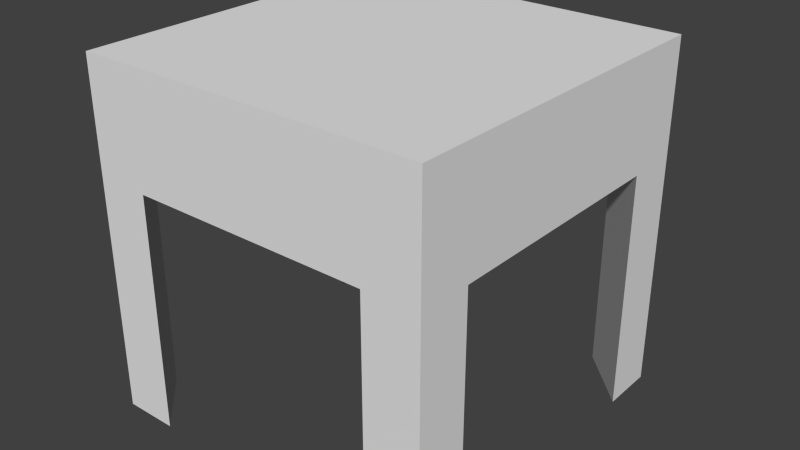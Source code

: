 # Source: Night_Stand.blend  (saved by Blender 2.76.0; exported with 4.5.12 LTS)
import bpy
from mathutils import Matrix  # noqa: F401  (used for matrix-valued properties, if any)

bpy.ops.wm.read_factory_settings(use_empty=True)
scene = bpy.context.scene
scene.name = 'Scene'

# ---- collections
col_collection_1 = bpy.data.collections.new('Collection 1'); scene.collection.children.link(col_collection_1)

# ---- materials (node trees are filled in below, after node groups)
mat_material = bpy.data.materials.new('Material')
mat_material.alpha_threshold = 0.0
mat_material.use_transparent_shadow = False
mat_material.roughness = 0.5
mat_material.line_color = (0.0, 0.0, 0.0, 1.0)

# ---- material node trees

# ---- world
world_world = bpy.data.worlds.new('World'); scene.world = world_world
world_world.color = (0.05088, 0.05088, 0.05088)
world_world.use_sun_shadow = False
world_world.sun_shadow_jitter_overblur = 0.0
world_world.cycles.sampling_method = 'MANUAL'
world_world.cycles.sample_map_resolution = 256

# ---- meshes
me_cube_002 = bpy.data.meshes.new('Cube.002')
me_cube_002.from_pydata([(-0.07806, 0.332, 0.3574), (-0.07806, 0.332, 0.3405), (0.07806, 0.332, 0.3574), (0.07806, 0.332, 0.3405), (-0.07806, 0.3791, 0.3574), (-0.07806, 0.3791, 0.3405), (0.07806, 0.3791, 0.3574), (0.07806, 0.3791, 0.3405), (-0.07806, 0.332, 0.3574), (-0.07806, 0.332, 0.3405), (-0.07806, 0.3791, 0.3574), (-0.07806, 0.3791, 0.3405), (-0.07806, 0.332, 0.3574), (0.07806, 0.332, 0.3574), (0.07806, 0.332, 0.3405), (-0.07806, 0.332, 0.3405), (-0.07806, 0.3791, 0.3574), (0.07806, 0.3791, 0.3574), (0.07806, 0.3791, 0.3405), (-0.07806, 0.3791, 0.3405), (-0.0681, 0.3394, 0.3547), (0.0681, 0.3394, 0.3547), (0.0681, 0.3394, 0.3431), (-0.0681, 0.3394, 0.3431), (-0.0681, 0.3717, 0.3547), (0.0681, 0.3717, 0.3547), (0.0681, 0.3717, 0.3431), (-0.0681, 0.3717, 0.3431)], [], [(4, 6, 7, 5), (2, 3, 7, 6), (1, 0, 4, 5), (1, 5, 11, 9), (4, 0, 8, 10), (15, 19, 27, 23), (13, 17, 25, 21), (10, 8, 12, 16), (9, 11, 19, 15), (26, 22, 21, 25), (20, 21, 22, 23), (17, 16, 24, 25), (12, 13, 21, 20), (16, 12, 20, 24), (18, 14, 22, 26), (19, 18, 26, 27), (14, 15, 23, 22), (23, 27, 24, 20), (24, 27, 26, 25)])
_uv = me_cube_002.uv_layers.new(name='UVMap')
_uv.uv.foreach_set('vector', [0.7134, 0.5614, 0.7134, 0.4169, 0.7463, 0.4169, 0.7463, 0.5614, 0.387, 0.8338, 0.387, 0.8816, 0.3567, 0.8816, 0.3567, 0.8338, 0.387, 0.8816, 0.387, 0.8338, 0.4173, 0.8338, 0.4173, 0.8816, 0.0, 0.0, 0.0, 0.0, 0.0, 0.0, 0.0, 0.0, 0.0, 0.0, 0.0, 0.0, 0.0, 0.0, 0.0, 0.0, 0.4476, 0.8741, 0.4173, 0.8741, 0.4221, 0.8666, 0.4429, 0.8666, 0.7439, 0.5614, 0.7742, 0.5614, 0.7695, 0.5706, 0.7487, 0.5706, 0.0, 0.0, 0.0, 0.0, 0.0, 0.0, 0.0, 0.0, 0.0, 0.0, 0.0, 0.0, 0.0, 0.0, 0.0, 0.0, 0.4732, 0.8666, 0.4524, 0.8666, 0.4524, 0.8338, 0.4732, 0.8338, 0.7134, 0.6967, 0.7134, 0.5706, 0.7359, 0.5706, 0.7359, 0.6967, 0.7742, 0.5614, 0.7742, 0.7059, 0.7695, 0.6967, 0.7695, 0.5706, 0.7439, 0.7059, 0.7439, 0.5614, 0.7487, 0.5706, 0.7487, 0.6967, 0.7742, 0.7059, 0.7439, 0.7059, 0.7487, 0.6967, 0.7695, 0.6967, 0.478, 0.8741, 0.4476, 0.8741, 0.4524, 0.8666, 0.4732, 0.8666, 0.7439, 0.7059, 0.7439, 0.8504, 0.7359, 0.8412, 0.7359, 0.7151, 0.7439, 0.5614, 0.7439, 0.7059, 0.7359, 0.6967, 0.7359, 0.5706, 0.4429, 0.8666, 0.4221, 0.8666, 0.4221, 0.8338, 0.4429, 0.8338, 0.7134, 0.7151, 0.7359, 0.7151, 0.7359, 0.8412, 0.7134, 0.8412])
me_cube_002.use_remesh_preserve_volume = False
me_cube_002.use_remesh_preserve_attributes = False
me_cube_002.use_mirror_vertex_groups = False
me_cube_002.update()
me_cube_001 = bpy.data.meshes.new('Cube.001')
me_cube_001.from_pydata([(-0.2252, -0.2221, 0.2752), (-0.2252, -0.2221, 0.4226), (-0.2252, 0.332, 0.2752), (-0.2252, 0.332, 0.4226), (0.2252, -0.2221, 0.2752), (0.2252, -0.2221, 0.4226), (0.2252, 0.332, 0.2752), (0.2252, 0.332, 0.4226), (-0.07806, 0.332, 0.3574), (-0.07806, 0.332, 0.3405), (0.07806, 0.332, 0.3574), (0.07806, 0.332, 0.3405), (-0.07806, 0.3791, 0.3574), (-0.07806, 0.3791, 0.3405), (0.07806, 0.3791, 0.3574), (0.07806, 0.3791, 0.3405), (-0.07806, 0.332, 0.3574), (0.07806, 0.332, 0.3574), (0.07806, 0.332, 0.3405), (-0.07806, 0.332, 0.3405), (-0.07806, 0.3791, 0.3574), (0.07806, 0.3791, 0.3574), (0.07806, 0.3791, 0.3405), (-0.07806, 0.3791, 0.3405), (-0.07806, 0.332, 0.3574), (0.07806, 0.332, 0.3574), (0.07806, 0.332, 0.3405), (-0.07806, 0.332, 0.3405), (-0.07806, 0.3791, 0.3574), (0.07806, 0.3791, 0.3574), (0.07806, 0.3791, 0.3405), (-0.07806, 0.3791, 0.3405), (-0.1912, -0.1802, 0.4226), (-0.1912, 0.2902, 0.4226), (0.1912, 0.2902, 0.4226), (0.1912, -0.1802, 0.4226), (-0.1912, -0.1802, 0.2968), (-0.1912, 0.2902, 0.2968), (0.1912, 0.2902, 0.2968), (0.1912, -0.1802, 0.2968)], [], [(1, 3, 2, 0), (6, 2, 9, 11), (7, 5, 4, 6), (5, 1, 0, 4), (0, 2, 6, 4), (7, 3, 33, 34), (11, 9, 19, 18), (3, 7, 10, 8), (2, 3, 8, 9), (7, 6, 11, 10), (10, 14, 21, 17), (16, 17, 25, 24), (21, 20, 28, 29), (8, 10, 17, 16), (15, 11, 18, 22), (13, 15, 22, 23), (14, 12, 20, 21), (22, 18, 26, 30), (23, 22, 30, 31), (18, 19, 27, 26), (17, 21, 29, 25), (32, 35, 39, 36), (5, 7, 34, 35), (3, 1, 32, 33), (1, 5, 35, 32), (39, 38, 37, 36), (34, 33, 37, 38), (35, 34, 38, 39), (33, 32, 36, 37)])
_uv = me_cube_001.uv_layers.new(name='UVMap')
_uv.uv.foreach_set('vector', [0.389, 0.7113, 0.666, 0.7113, 0.666, 0.6376, 0.389, 0.6376, 0.6126, 0.6376, 0.3874, 0.6376, 0.461, 0.6702, 0.539, 0.6702, 0.666, 0.7113, 0.389, 0.7113, 0.389, 0.6376, 0.666, 0.6376, 0.6126, 0.7113, 0.3874, 0.7113, 0.3874, 0.6376, 0.6126, 0.6376, 0.3874, 0.389, 0.3874, 0.666, 0.6126, 0.666, 0.6126, 0.389, 0.6126, 0.666, 0.3874, 0.666, 0.4044, 0.6451, 0.5956, 0.6451, 0.539, 0.666, 0.461, 0.666, 0.461, 0.666, 0.539, 0.666, 0.3874, 0.7113, 0.6126, 0.7113, 0.539, 0.6787, 0.461, 0.6787, 0.3874, 0.6376, 0.3874, 0.7113, 0.461, 0.6787, 0.461, 0.6702, 0.6126, 0.7113, 0.6126, 0.6376, 0.539, 0.6702, 0.539, 0.6787, 0.539, 0.666, 0.539, 0.6896, 0.539, 0.6896, 0.539, 0.666, 0.461, 0.666, 0.539, 0.666, 0.539, 0.666, 0.461, 0.666, 0.539, 0.6896, 0.461, 0.6896, 0.461, 0.6896, 0.539, 0.6896, 0.461, 0.666, 0.539, 0.666, 0.539, 0.666, 0.461, 0.666, 0.539, 0.6896, 0.539, 0.666, 0.539, 0.666, 0.539, 0.6896, 0.461, 0.6896, 0.539, 0.6896, 0.539, 0.6896, 0.461, 0.6896, 0.539, 0.6896, 0.461, 0.6896, 0.461, 0.6896, 0.539, 0.6896, 0.539, 0.6896, 0.539, 0.666, 0.539, 0.666, 0.539, 0.6896, 0.461, 0.6896, 0.539, 0.6896, 0.539, 0.6896, 0.461, 0.6896, 0.539, 0.666, 0.461, 0.666, 0.461, 0.666, 0.539, 0.666, 0.539, 0.666, 0.539, 0.6896, 0.539, 0.6896, 0.539, 0.666, 0.4044, 0.7113, 0.5956, 0.7113, 0.5956, 0.6484, 0.4044, 0.6484, 0.6126, 0.389, 0.6126, 0.666, 0.5956, 0.6451, 0.5956, 0.4099, 0.3874, 0.666, 0.3874, 0.389, 0.4044, 0.4099, 0.4044, 0.6451, 0.3874, 0.389, 0.6126, 0.389, 0.5956, 0.4099, 0.4044, 0.4099, 0.5956, 0.4099, 0.5956, 0.6451, 0.4044, 0.6451, 0.4044, 0.4099, 0.5956, 0.7113, 0.4044, 0.7113, 0.4044, 0.6484, 0.5956, 0.6484, 0.4099, 0.7113, 0.6451, 0.7113, 0.6451, 0.6484, 0.4099, 0.6484, 0.6451, 0.7113, 0.4099, 0.7113, 0.4099, 0.6484, 0.6451, 0.6484])
me_cube_001.use_remesh_preserve_volume = False
me_cube_001.use_remesh_preserve_attributes = False
me_cube_001.use_mirror_vertex_groups = False
me_cube_001.update()
me_cube = bpy.data.meshes.new('Cube')
me_cube.from_pydata([(0.3282, 0.3308, -0.1946), (0.3282, -0.3256, -0.1946), (-0.3282, -0.3256, -0.1946), (-0.3282, 0.3308, -0.1946), (0.3282, 0.3308, 0.4618), (0.3282, -0.3256, 0.4618), (-0.3282, -0.3256, 0.4618), (-0.3282, 0.3308, 0.4618), (0.3282, -0.2252, -0.1946), (-0.3282, -0.2252, -0.1946), (0.3282, -0.2252, 0.4618), (-0.3282, -0.2252, 0.4618), (-0.3282, 0.2289, -0.1946), (-0.3282, 0.2289, 0.4618), (0.3282, 0.2289, -0.1946), (0.3282, 0.2289, 0.4618), (-0.2264, 0.3308, -0.1946), (-0.2264, -0.3256, -0.1946), (-0.2264, 0.3308, 0.4618), (-0.2264, -0.3256, 0.4618), (-0.2264, -0.2252, 0.4618), (-0.3282, 0.3308, 0.2737), (-0.3282, -0.3256, 0.2737), (-0.2264, 0.2289, 0.4618), (0.225, -0.2252, 0.4618), (0.225, 0.2289, 0.4618), (0.225, 0.3308, -0.1946), (0.225, -0.3256, -0.1946), (0.225, 0.3308, 0.4618), (0.225, -0.3256, 0.4618), (0.3282, -0.3256, 0.2737), (0.3282, 0.3308, 0.2737), (0.3282, 0.3308, 0.4244), (0.3282, -0.3256, 0.4244), (-0.3282, -0.3256, 0.4244), (-0.3282, 0.3308, 0.4244), (-0.3282, -0.2252, 0.4244), (0.3282, -0.2252, 0.4244), (0.3282, 0.2289, 0.4244), (-0.3282, 0.2289, 0.4244), (-0.2264, 0.3308, 0.4244), (-0.2264, -0.3256, 0.4244), (0.225, -0.3256, 0.4244), (0.225, 0.3308, 0.4244), (-0.3282, -0.2252, 0.2507), (0.3282, -0.2252, 0.2507), (0.3282, 0.2289, 0.2507), (-0.3282, 0.2289, 0.2507), (-0.2264, -0.3256, 0.2507), (0.225, -0.3256, 0.2507), (0.3282, 0.3308, 0.2507), (0.3282, -0.3256, 0.2507), (-0.3282, -0.3256, 0.2507), (-0.3282, 0.3308, 0.2507), (-0.2264, 0.3308, 0.2507), (0.225, 0.3308, 0.2507), (-0.2264, 0.3308, 0.2737), (0.225, 0.3308, 0.2737), (-0.3282, -0.2252, 0.2737), (0.3282, -0.2252, 0.2737), (0.3282, 0.2289, 0.2737), (-0.3282, 0.2289, 0.2737), (-0.2264, -0.3256, 0.2737), (0.225, -0.3256, 0.2737)], [], [(8, 27, 49, 45), (20, 11, 6, 19), (37, 10, 5, 33), (41, 19, 6, 34), (39, 13, 7, 35), (54, 16, 3, 53), (34, 6, 11, 36), (38, 15, 10, 37), (23, 13, 11, 20), (46, 55, 26, 14), (18, 7, 13, 23), (32, 4, 15, 38), (36, 11, 13, 39), (28, 18, 23, 25), (25, 23, 20, 24), (42, 29, 19, 41), (24, 20, 19, 29), (47, 12, 16, 54), (10, 24, 29, 5), (33, 5, 29, 42), (50, 0, 26, 55), (15, 25, 24, 10), (54, 55, 46, 47), (4, 28, 25, 15), (4, 32, 43, 28), (30, 33, 42, 63), (63, 42, 41, 62), (28, 43, 40, 18), (58, 36, 39, 61), (31, 32, 38, 60), (60, 38, 37, 59), (22, 34, 36, 58), (18, 40, 35, 7), (61, 39, 35, 21), (62, 41, 34, 22), (59, 37, 33, 30), (8, 45, 51, 1), (17, 48, 52, 2), (12, 47, 53, 3), (2, 52, 44, 9), (0, 50, 46, 14), (1, 51, 49, 27), (31, 50, 55, 57), (56, 54, 53, 21), (46, 45, 44, 47), (9, 44, 48, 17), (48, 44, 45, 49), (40, 56, 21, 35), (32, 31, 57, 43), (45, 59, 30, 51), (48, 62, 22, 52), (47, 61, 21, 53), (52, 22, 58, 44), (46, 60, 59, 45), (50, 31, 60, 46), (44, 58, 61, 47), (49, 63, 62, 48), (51, 30, 63, 49), (56, 57, 55, 54), (57, 56, 21, 61, 58, 22, 62, 63, 30, 59, 60, 31), (38, 32, 43, 40, 35, 39, 36, 34, 41, 42, 33, 37)])
_uv = me_cube.uv_layers.new(name='UVMap')
_uv.uv.foreach_set('vector', [0.6641, 0.4027, 0.6125, 0.4027, 0.6125, 0.6254, 0.6641, 0.6254, 0.3868, 0.3874, 0.3359, 0.3874, 0.3359, 0.3372, 0.3868, 0.3372, 0.3874, 0.7122, 0.3874, 0.7309, 0.3372, 0.7309, 0.3372, 0.7122, 0.3868, 0.7122, 0.3868, 0.7309, 0.3359, 0.7309, 0.3359, 0.7122, 0.6144, 0.7122, 0.6144, 0.7309, 0.6654, 0.7309, 0.6654, 0.7122, 0.3868, 0.6254, 0.3868, 0.4027, 0.3359, 0.4027, 0.3359, 0.6254, 0.3372, 0.7122, 0.3372, 0.7309, 0.3874, 0.7309, 0.3874, 0.7122, 0.6144, 0.7122, 0.6144, 0.7309, 0.3874, 0.7309, 0.3874, 0.7122, 0.3868, 0.6144, 0.3359, 0.6144, 0.3359, 0.3874, 0.3868, 0.3874, 0.6641, 0.6254, 0.6125, 0.6254, 0.6125, 0.4027, 0.6641, 0.4027, 0.3868, 0.6654, 0.3359, 0.6654, 0.3359, 0.6144, 0.3868, 0.6144, 0.6654, 0.7122, 0.6654, 0.7309, 0.6144, 0.7309, 0.6144, 0.7122, 0.3874, 0.7122, 0.3874, 0.7309, 0.6144, 0.7309, 0.6144, 0.7122, 0.6125, 0.6654, 0.3868, 0.6654, 0.3868, 0.6144, 0.6125, 0.6144, 0.6125, 0.6144, 0.3868, 0.6144, 0.3868, 0.3874, 0.6125, 0.3874, 0.6125, 0.7122, 0.6125, 0.7309, 0.3868, 0.7309, 0.3868, 0.7122, 0.6125, 0.3874, 0.3868, 0.3874, 0.3868, 0.3372, 0.6125, 0.3372, 0.6144, 0.6254, 0.6144, 0.4027, 0.6654, 0.4027, 0.6654, 0.6254, 0.6641, 0.3874, 0.6125, 0.3874, 0.6125, 0.3372, 0.6641, 0.3372, 0.6641, 0.7122, 0.6641, 0.7309, 0.6125, 0.7309, 0.6125, 0.7122, 0.6641, 0.6254, 0.6641, 0.4027, 0.6125, 0.4027, 0.6125, 0.6254, 0.6641, 0.6144, 0.6125, 0.6144, 0.6125, 0.3874, 0.6641, 0.3874, 0.3868, 0.6654, 0.6125, 0.6654, 0.6641, 0.6144, 0.3359, 0.6144, 0.6641, 0.6654, 0.6125, 0.6654, 0.6125, 0.6144, 0.6641, 0.6144, 0.6641, 0.7309, 0.6641, 0.7122, 0.6125, 0.7122, 0.6125, 0.7309, 0.6641, 0.6369, 0.6641, 0.7122, 0.6125, 0.7122, 0.6125, 0.6369, 0.6125, 0.6369, 0.6125, 0.7122, 0.3868, 0.7122, 0.3868, 0.6369, 0.6125, 0.7309, 0.6125, 0.7122, 0.3868, 0.7122, 0.3868, 0.7309, 0.3874, 0.6369, 0.3874, 0.7122, 0.6144, 0.7122, 0.6144, 0.6369, 0.6654, 0.6369, 0.6654, 0.7122, 0.6144, 0.7122, 0.6144, 0.6369, 0.6144, 0.6369, 0.6144, 0.7122, 0.3874, 0.7122, 0.3874, 0.6369, 0.3372, 0.6369, 0.3372, 0.7122, 0.3874, 0.7122, 0.3874, 0.6369, 0.3868, 0.7309, 0.3868, 0.7122, 0.3359, 0.7122, 0.3359, 0.7309, 0.6144, 0.6369, 0.6144, 0.7122, 0.6654, 0.7122, 0.6654, 0.6369, 0.3868, 0.6369, 0.3868, 0.7122, 0.3359, 0.7122, 0.3359, 0.6369, 0.3874, 0.6369, 0.3874, 0.7122, 0.3372, 0.7122, 0.3372, 0.6369, 0.3874, 0.4027, 0.3874, 0.6254, 0.3372, 0.6254, 0.3372, 0.4027, 0.3868, 0.4027, 0.3868, 0.6254, 0.3359, 0.6254, 0.3359, 0.4027, 0.6144, 0.4027, 0.6144, 0.6254, 0.6654, 0.6254, 0.6654, 0.4027, 0.3372, 0.4027, 0.3372, 0.6254, 0.3874, 0.6254, 0.3874, 0.4027, 0.6654, 0.4027, 0.6654, 0.6254, 0.6144, 0.6254, 0.6144, 0.4027, 0.6641, 0.4027, 0.6641, 0.6254, 0.6125, 0.6254, 0.6125, 0.4027, 0.6641, 0.6369, 0.6641, 0.6254, 0.6125, 0.6254, 0.6125, 0.6369, 0.3868, 0.6369, 0.3868, 0.6254, 0.3359, 0.6254, 0.3359, 0.6369, 0.6641, 0.6144, 0.6641, 0.3874, 0.3359, 0.3874, 0.3359, 0.6144, 0.3359, 0.4027, 0.3359, 0.6254, 0.3868, 0.6254, 0.3868, 0.4027, 0.3868, 0.3372, 0.3359, 0.3874, 0.6641, 0.3874, 0.6125, 0.3372, 0.3868, 0.7122, 0.3868, 0.6369, 0.3359, 0.6369, 0.3359, 0.7122, 0.6641, 0.7122, 0.6641, 0.6369, 0.6125, 0.6369, 0.6125, 0.7122, 0.3874, 0.6254, 0.3874, 0.6369, 0.3372, 0.6369, 0.3372, 0.6254, 0.3868, 0.6254, 0.3868, 0.6369, 0.3359, 0.6369, 0.3359, 0.6254, 0.6144, 0.6254, 0.6144, 0.6369, 0.6654, 0.6369, 0.6654, 0.6254, 0.3372, 0.6254, 0.3372, 0.6369, 0.3874, 0.6369, 0.3874, 0.6254, 0.6144, 0.6254, 0.6144, 0.6369, 0.3874, 0.6369, 0.3874, 0.6254, 0.6654, 0.6254, 0.6654, 0.6369, 0.6144, 0.6369, 0.6144, 0.6254, 0.3874, 0.6254, 0.3874, 0.6369, 0.6144, 0.6369, 0.6144, 0.6254, 0.6125, 0.6254, 0.6125, 0.6369, 0.3868, 0.6369, 0.3868, 0.6254, 0.6641, 0.6254, 0.6641, 0.6369, 0.6125, 0.6369, 0.6125, 0.6254, 0.3868, 0.6369, 0.6125, 0.6369, 0.6125, 0.6254, 0.3868, 0.6254, 0.6125, 0.6654, 0.3868, 0.6654, 0.3359, 0.6654, 0.3359, 0.6144, 0.3359, 0.3874, 0.3359, 0.3372, 0.3868, 0.3372, 0.6125, 0.3372, 0.6641, 0.3372, 0.6641, 0.3874, 0.6641, 0.6144, 0.6641, 0.6654, 0.6641, 0.6144, 0.6641, 0.6654, 0.6125, 0.6654, 0.3868, 0.6654, 0.3359, 0.6654, 0.3359, 0.6144, 0.3359, 0.3874, 0.3359, 0.3372, 0.3868, 0.3372, 0.6125, 0.3372, 0.6641, 0.3372, 0.6641, 0.3874])
me_cube.materials.append(mat_material)
me_cube.use_remesh_preserve_volume = False
me_cube.use_remesh_preserve_attributes = False
me_cube.use_mirror_vertex_groups = False
me_cube.update()

# ---- objects
ob_drawer_handle = bpy.data.objects.new('Drawer Handle', me_cube_002)
ob_drawer = bpy.data.objects.new('Drawer', me_cube_001)
ob_night_stand_frame = bpy.data.objects.new('Night Stand Frame', me_cube)

# ---- transforms, parenting, visibility, modifiers, constraints
ob_drawer_handle.location = (0.0, 0.0, 0.0)
ob_drawer_handle.lineart.crease_threshold = 0.0
ob_drawer.location = (0.0, 0.0, 0.0)
ob_drawer.lineart.crease_threshold = 0.0
ob_night_stand_frame.location = (0.0, 0.0, 0.0)
ob_night_stand_frame.lock_rotations_4d = False
ob_night_stand_frame.empty_display_type = 'ARROWS'
ob_night_stand_frame.lineart.crease_threshold = 0.0

# ---- collection membership
col_collection_1.objects.link(ob_drawer_handle)
col_collection_1.objects.link(ob_drawer)
col_collection_1.objects.link(ob_night_stand_frame)

# ---- scene / render settings (as saved in the file)
scene.frame_start = 1; scene.frame_end = 250; scene.frame_set(1)
scene.render.engine = 'BLENDER_EEVEE_NEXT'
scene.render.resolution_percentage = 50
scene.render.dither_intensity = 0.0
scene.cycles.use_denoising = False
scene.cycles.samples = 10
scene.cycles.sampling_pattern = 'TABULATED_SOBOL'
scene.cycles.light_sampling_threshold = 0.0
scene.cycles.use_adaptive_sampling = False
scene.cycles.use_light_tree = False
scene.cycles.blur_glossy = 0.0
scene.cycles.pixel_filter_type = 'GAUSSIAN'
scene.cycles.sample_clamp_indirect = 0.0
scene.view_settings.view_transform = 'Standard'
bpy.context.view_layer.update()

# ---- added for rendering (the .blend has no active camera and no usable light): camera, sun
cam_auto = bpy.data.cameras.new('AutoCamera')
cam_auto.lens = 50.0
cam_auto.sensor_width = 36.0
cam_auto.clip_end = 1000.0
ob_auto_camera = bpy.data.objects.new('AutoCamera', cam_auto)
scene.collection.objects.link(ob_auto_camera)
ob_auto_camera.location = (1.07831, -1.26719, 0.996257)
ob_auto_camera.rotation_euler = (1.09748, -7.21219e-08, 0.694738)
scene.camera = ob_auto_camera
light_auto_sun = bpy.data.lights.new('AutoSun', 'SUN')
light_auto_sun.energy = 3.0
light_auto_sun.angle = 0.0523599
ob_auto_sun = bpy.data.objects.new('AutoSun', light_auto_sun)
scene.collection.objects.link(ob_auto_sun)
ob_auto_sun.rotation_euler = (0.872665, 0.174533, 0.523599)
bpy.context.view_layer.update()
